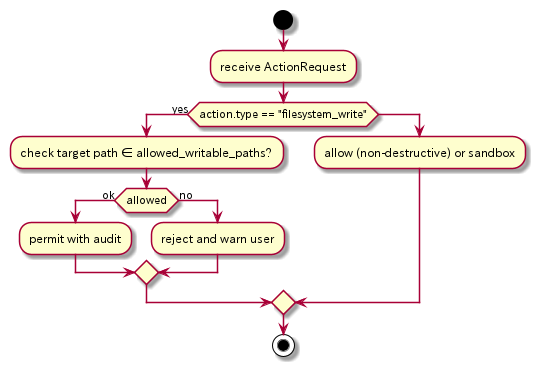

The diagram above was rendered by PlantUML. Its source (embedded in the PNG):
@startuml Safety_Flow
start
:receive ActionRequest;
if (action.type == "filesystem_write") then (yes)
  :check target path ∈ allowed_writable_paths?;
  if (allowed) then (ok)
    :permit with audit;
  else (no)
    :reject and warn user;
  endif
else
  :allow (non-destructive) or sandbox;
endif
stop
@enduml